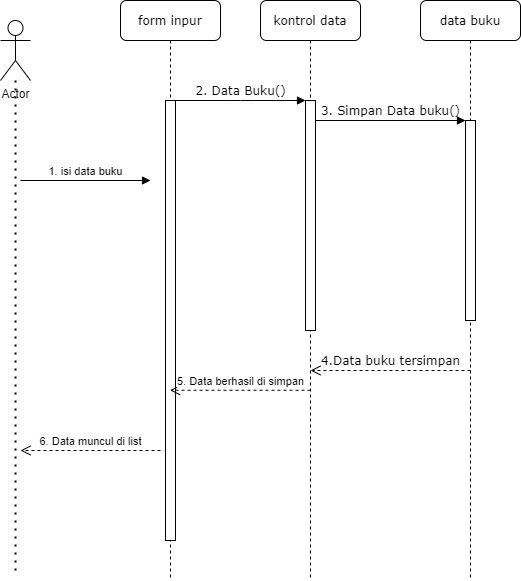

The diagram above was exported from draw.io. Its source (the exported page's mxGraphModel, read from the mxfile embedded in the PNG):
<mxGraphModel dx="524" dy="599" grid="1" gridSize="10" guides="1" tooltips="1" connect="1" arrows="1" fold="1" page="1" pageScale="1" pageWidth="1100" pageHeight="850" background="#ffffff" math="0" shadow="0">
  <root>
    <mxCell id="0" />
    <mxCell id="1" parent="0" />
    <mxCell id="7baba1c4bc27f4b0-2" value="kontrol data" style="shape=umlLifeline;perimeter=lifelinePerimeter;whiteSpace=wrap;html=1;container=1;collapsible=0;recursiveResize=0;outlineConnect=0;rounded=1;shadow=0;comic=0;labelBackgroundColor=none;strokeWidth=1;fontFamily=Verdana;fontSize=12;align=center;" parent="1" vertex="1">
      <mxGeometry x="340" y="80" width="100" height="580" as="geometry" />
    </mxCell>
    <mxCell id="7baba1c4bc27f4b0-10" value="" style="html=1;points=[];perimeter=orthogonalPerimeter;rounded=0;shadow=0;comic=0;labelBackgroundColor=none;strokeWidth=1;fontFamily=Verdana;fontSize=12;align=center;" parent="7baba1c4bc27f4b0-2" vertex="1">
      <mxGeometry x="45" y="100" width="10" height="230" as="geometry" />
    </mxCell>
    <mxCell id="7baba1c4bc27f4b0-3" value="data buku" style="shape=umlLifeline;perimeter=lifelinePerimeter;whiteSpace=wrap;html=1;container=1;collapsible=0;recursiveResize=0;outlineConnect=0;rounded=1;shadow=0;comic=0;labelBackgroundColor=none;strokeWidth=1;fontFamily=Verdana;fontSize=12;align=center;" parent="1" vertex="1">
      <mxGeometry x="500" y="80" width="100" height="580" as="geometry" />
    </mxCell>
    <mxCell id="7baba1c4bc27f4b0-13" value="" style="html=1;points=[];perimeter=orthogonalPerimeter;rounded=0;shadow=0;comic=0;labelBackgroundColor=none;strokeWidth=1;fontFamily=Verdana;fontSize=12;align=center;" parent="7baba1c4bc27f4b0-3" vertex="1">
      <mxGeometry x="45" y="120" width="10" height="200" as="geometry" />
    </mxCell>
    <mxCell id="7baba1c4bc27f4b0-8" value="form inpur" style="shape=umlLifeline;perimeter=lifelinePerimeter;whiteSpace=wrap;html=1;container=1;collapsible=0;recursiveResize=0;outlineConnect=0;rounded=1;shadow=0;comic=0;labelBackgroundColor=none;strokeWidth=1;fontFamily=Verdana;fontSize=12;align=center;" parent="1" vertex="1">
      <mxGeometry x="200" y="80" width="100" height="580" as="geometry" />
    </mxCell>
    <mxCell id="7baba1c4bc27f4b0-9" value="" style="html=1;points=[];perimeter=orthogonalPerimeter;rounded=0;shadow=0;comic=0;labelBackgroundColor=none;strokeWidth=1;fontFamily=Verdana;fontSize=12;align=center;" parent="7baba1c4bc27f4b0-8" vertex="1">
      <mxGeometry x="45" y="100" width="10" height="440" as="geometry" />
    </mxCell>
    <mxCell id="7baba1c4bc27f4b0-27" value="4.Data buku tersimpan" style="html=1;verticalAlign=bottom;endArrow=open;dashed=1;endSize=8;exitX=0;exitY=0.95;labelBackgroundColor=none;fontFamily=Verdana;fontSize=12;" parent="1" edge="1">
      <mxGeometry relative="1" as="geometry">
        <mxPoint x="390" y="450" as="targetPoint" />
        <mxPoint x="550" y="450" as="sourcePoint" />
      </mxGeometry>
    </mxCell>
    <mxCell id="7baba1c4bc27f4b0-11" value="2. Data Buku()" style="html=1;verticalAlign=bottom;endArrow=block;entryX=0;entryY=0;labelBackgroundColor=none;fontFamily=Verdana;fontSize=12;edgeStyle=elbowEdgeStyle;elbow=vertical;" parent="1" source="7baba1c4bc27f4b0-9" target="7baba1c4bc27f4b0-10" edge="1">
      <mxGeometry relative="1" as="geometry">
        <mxPoint x="320" y="190" as="sourcePoint" />
      </mxGeometry>
    </mxCell>
    <mxCell id="7baba1c4bc27f4b0-14" value="3. Simpan Data buku()" style="html=1;verticalAlign=bottom;endArrow=block;entryX=0;entryY=0;labelBackgroundColor=none;fontFamily=Verdana;fontSize=12;edgeStyle=elbowEdgeStyle;elbow=vertical;" parent="1" source="7baba1c4bc27f4b0-10" target="7baba1c4bc27f4b0-13" edge="1">
      <mxGeometry relative="1" as="geometry">
        <mxPoint x="470" y="200" as="sourcePoint" />
      </mxGeometry>
    </mxCell>
    <mxCell id="LbxaQfSAHBDJLRNTYcsL-1" value="Actor" style="shape=umlActor;verticalLabelPosition=bottom;verticalAlign=top;html=1;outlineConnect=0;" vertex="1" parent="1">
      <mxGeometry x="80" y="100" width="30" height="60" as="geometry" />
    </mxCell>
    <mxCell id="LbxaQfSAHBDJLRNTYcsL-3" value="1. isi data buku" style="html=1;verticalAlign=bottom;endArrow=block;" edge="1" parent="1">
      <mxGeometry width="80" relative="1" as="geometry">
        <mxPoint x="100" y="260" as="sourcePoint" />
        <mxPoint x="230" y="260" as="targetPoint" />
      </mxGeometry>
    </mxCell>
    <mxCell id="LbxaQfSAHBDJLRNTYcsL-4" value="5. Data berhasil di simpan" style="html=1;verticalAlign=bottom;endArrow=open;dashed=1;endSize=8;exitX=0.5;exitY=0.672;exitDx=0;exitDy=0;exitPerimeter=0;" edge="1" parent="1" source="7baba1c4bc27f4b0-2" target="7baba1c4bc27f4b0-8">
      <mxGeometry relative="1" as="geometry">
        <mxPoint x="380" y="470" as="sourcePoint" />
        <mxPoint x="300" y="470" as="targetPoint" />
      </mxGeometry>
    </mxCell>
    <mxCell id="LbxaQfSAHBDJLRNTYcsL-5" value="6. Data muncul di list" style="html=1;verticalAlign=bottom;endArrow=open;dashed=1;endSize=8;" edge="1" parent="1">
      <mxGeometry relative="1" as="geometry">
        <mxPoint x="240" y="530" as="sourcePoint" />
        <mxPoint x="100" y="530" as="targetPoint" />
      </mxGeometry>
    </mxCell>
    <mxCell id="LbxaQfSAHBDJLRNTYcsL-6" value="" style="endArrow=none;dashed=1;html=1;dashPattern=1 3;strokeWidth=2;" edge="1" parent="1" target="LbxaQfSAHBDJLRNTYcsL-1">
      <mxGeometry width="50" height="50" relative="1" as="geometry">
        <mxPoint x="95" y="650" as="sourcePoint" />
        <mxPoint x="150" y="390" as="targetPoint" />
      </mxGeometry>
    </mxCell>
  </root>
</mxGraphModel>